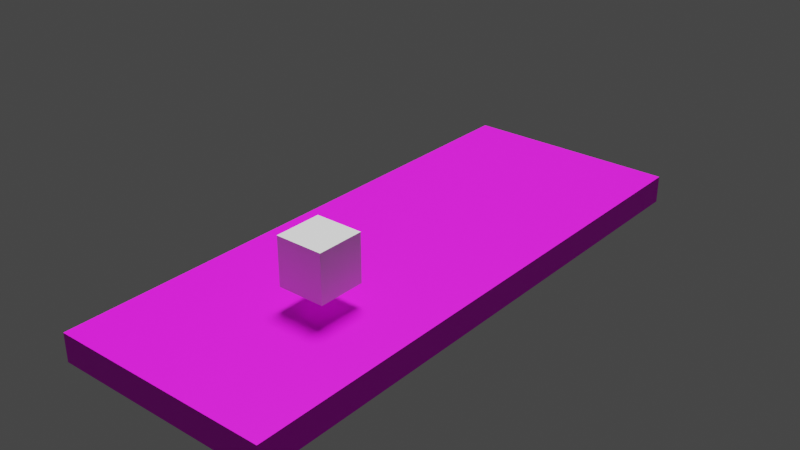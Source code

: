 # Source: plank.blend  (saved by Blender 2.81.16; exported with 4.5.12 LTS)
import bpy
from mathutils import Matrix  # noqa: F401  (used for matrix-valued properties, if any)

bpy.ops.wm.read_factory_settings(use_empty=True)
scene = bpy.context.scene
scene.name = 'Scene'

# ---- collections
col_collection = bpy.data.collections.new('Collection'); scene.collection.children.link(col_collection)

# ---- images (referenced by path relative to the original .blend; pixels are not part of the script)
import os
ASSET_DIR = os.environ.get("B2B_ASSET_DIR", "")  # directory of the original .blend (textures are referenced by path, not embedded)
HERE = os.path.dirname(os.path.abspath(__file__))  # packed textures are extracted next to this script under _unpacked/

def load_image(name, relpath, width, height, colorspace="sRGB"):
    """Load a texture the original file referenced (path relative to the .blend, or extracted next to this script)."""
    p = next((c for c in (os.path.join(HERE, relpath), os.path.join(ASSET_DIR, relpath)) if relpath and os.path.exists(c)), "")
    if p:
        img = bpy.data.images.load(p, check_existing=True)
        img.name = name
    else:  # same state as the original file: an image datablock whose file is absent (Cycles renders it pink)
        img = bpy.data.images.new(name, width, height)
        img.source = "FILE"
        img.filepath = "//" + (relpath or name)
    img.colorspace_settings.name = colorspace
    return img
img_img_20190428_130754_jpg = load_image('IMG_20190428_130754.jpg', 'IMG_20190428_130754.jpg', 1024, 1024, 'sRGB')

# ---- materials (node trees are filled in below, after node groups)
mat_material_002 = bpy.data.materials.new('Material.002')

# ---- material node trees
mat_material_002.use_nodes = True; mat_material_002.node_tree.nodes.clear()
_N = mat_material_002.node_tree.nodes; _L = mat_material_002.node_tree.links
n0 = _N.new('ShaderNodeOutputMaterial'); n0.name = 'Material Output'; n0.location = (254, 321)
n1 = _N.new('ShaderNodeRGBToBW'); n1.name = 'RGB to BW'; n1.location = (-282, 16)
n2 = _N.new('ShaderNodeTexImage'); n2.name = 'Image Texture'; n2.location = (-709, 270)
n2.image = img_img_20190428_130754_jpg
n2.interpolation = 'Smart'
n3 = _N.new('ShaderNodeBsdfPrincipled'); n3.name = 'Principled BSDF'; n3.location = (-36, 321)
n3.distribution = 'GGX'
n3.subsurface_method = 'BURLEY'
n3.inputs[3].default_value = 1.45
n3.inputs[27].default_value = (0.0, 0.0, 0.0, 1.0)
n3.inputs[28].default_value = 1.0
_L.new(n3.outputs[0], n0.inputs[0])
_L.new(n2.outputs[0], n3.inputs[0])
_L.new(n2.outputs[0], n1.inputs[0])
_L.new(n1.outputs[0], n3.inputs[13])
n0.is_active_output = True

# ---- world
world_world = bpy.data.worlds.new('World'); scene.world = world_world
world_world.use_nodes = True; world_world.node_tree.nodes.clear()
_N = world_world.node_tree.nodes; _L = world_world.node_tree.links
n0 = _N.new('ShaderNodeOutputWorld'); n0.name = 'World Output'; n0.location = (300, 300)
n1 = _N.new('ShaderNodeBackground'); n1.name = 'Background'; n1.location = (10, 300)
n1.inputs[0].default_value = (0.05088, 0.05088, 0.05088, 1.0)
_L.new(n1.outputs[0], n0.inputs[0])
n0.is_active_output = True
world_world.color = (0.05088, 0.05088, 0.05088)
world_world.use_sun_shadow = False
world_world.sun_shadow_jitter_overblur = 0.0

# ---- lights
light_sun = bpy.data.lights.new('Sun', 'SUN')
light_sun.transmission_factor = 0.0
light_sun.angle = 0.3076
light_sun.energy = 3.69
light_sun.shadow_soft_size = 0.125

# ---- meshes
me_plane = bpy.data.meshes.new('Plane')
me_plane.from_pydata([(-0.4716, -1.794, 0.0), (1.0, -1.794, 0.0), (-0.4716, 2.0, 0.0), (1.0, 2.0, 0.0), (-0.4716, -1.794, 0.1869), (1.0, -1.794, 0.1869), (-0.4716, 2.0, 0.1869), (1.0, 2.0, 0.1869)], [], [(0, 2, 3, 1), (4, 5, 7, 6), (3, 2, 6, 7), (0, 1, 5, 4), (1, 3, 7, 5), (2, 0, 4, 6)])
_uv = me_plane.uv_layers.new(name='UVMap')
_uv.uv.foreach_set('vector', [1.568e-07, 0.75, 0.0, 5.96e-08, 0.4385, 0.0, 0.4385, 0.75, 0.8771, 0.75, 0.4385, 0.75, 0.4385, 0.0, 0.8771, 0.0, 0.959, 0.5, 0.959, 0.0, 1.0, 0.0, 1.0, 0.5, 0.957, 0.5013, 0.957, 0.001281, 0.9979, 0.001281, 0.9979, 0.5013, 0.7824, 0.9986, 0.7824, 0.2486, 0.8233, 0.2486, 0.8233, 0.9986, 0.7799, 0.2501, 0.7799, 1.0, 0.7389, 1.0, 0.7389, 0.2501])
me_plane.materials.append(mat_material_002)
me_plane.use_remesh_fix_poles = True
me_plane.use_remesh_preserve_attributes = False
me_plane.use_mirror_vertex_groups = False
me_plane.update()
me_cube_001 = bpy.data.meshes.new('Cube.001')
me_cube_001.from_pydata([(-1.0, -1.0, -1.0), (-1.0, -1.0, 1.0), (-1.0, 1.0, -1.0), (-1.0, 1.0, 1.0), (1.0, -1.0, -1.0), (1.0, -1.0, 1.0), (1.0, 1.0, -1.0), (1.0, 1.0, 1.0)], [], [(0, 1, 3, 2), (2, 3, 7, 6), (6, 7, 5, 4), (4, 5, 1, 0), (2, 6, 4, 0), (7, 3, 1, 5)])
_uv = me_cube_001.uv_layers.new(name='UVMap')
_uv.uv.foreach_set('vector', [0.375, 0.0, 0.625, 0.0, 0.625, 0.25, 0.375, 0.25, 0.375, 0.25, 0.625, 0.25, 0.625, 0.5, 0.375, 0.5, 0.375, 0.5, 0.625, 0.5, 0.625, 0.75, 0.375, 0.75, 0.375, 0.75, 0.625, 0.75, 0.625, 1.0, 0.375, 1.0, 0.125, 0.5, 0.375, 0.5, 0.375, 0.75, 0.125, 0.75, 0.625, 0.5, 0.875, 0.5, 0.875, 0.75, 0.625, 0.75])
me_cube_001.use_remesh_fix_poles = True
me_cube_001.use_remesh_preserve_attributes = False
me_cube_001.use_mirror_vertex_groups = False
me_cube_001.update()

# ---- objects
ob_plane = bpy.data.objects.new('Plane', me_plane)
ob_sun = bpy.data.objects.new('Sun', light_sun)
ob_cube = bpy.data.objects.new('Cube', me_cube_001)

# ---- transforms, parenting, visibility, modifiers, constraints
ob_plane.location = (0.0, 0.0, 0.0)
ob_plane.lineart.crease_threshold = 0.0
ob_sun.location = (0.0, 0.3725, 2.122)
ob_sun.rotation_euler = (6.066, -0.01009, 6.623)
ob_sun.lineart.crease_threshold = 0.0
ob_cube.location = (0.3986, -0.7307, 0.4847)
ob_cube.scale = (0.1574, 0.1574, 0.1574)
ob_cube.lineart.crease_threshold = 0.0

# ---- collection membership
col_collection.objects.link(ob_plane)
col_collection.objects.link(ob_sun)
col_collection.objects.link(ob_cube)

# ---- scene / render settings (as saved in the file)
scene.frame_start = 1; scene.frame_end = 250; scene.frame_set(1)
scene.render.engine = 'CYCLES'
scene.cycles.use_denoising = False
scene.cycles.samples = 128
scene.cycles.sampling_pattern = 'TABULATED_SOBOL'
scene.cycles.use_adaptive_sampling = False
scene.cycles.use_light_tree = False
scene.view_settings.view_transform = 'Filmic'
bpy.context.view_layer.update()

# ---- added for rendering (the .blend has no active camera): camera
cam_auto = bpy.data.cameras.new('AutoCamera')
cam_auto.lens = 50.0
cam_auto.sensor_width = 36.0
cam_auto.clip_end = 1000.0
ob_auto_camera = bpy.data.objects.new('AutoCamera', cam_auto)
scene.collection.objects.link(ob_auto_camera)
ob_auto_camera.location = (4.07585, -4.47096, 3.3704)
ob_auto_camera.rotation_euler = (1.09748, -7.21219e-08, 0.694738)
scene.camera = ob_auto_camera
bpy.context.view_layer.update()
